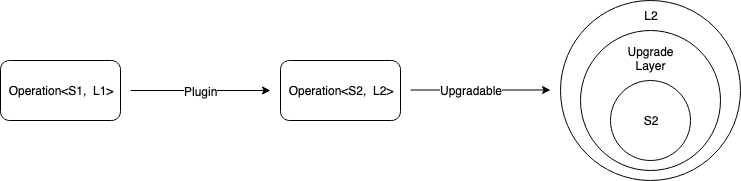

The diagram above was exported from draw.io. Its source (the exported page's mxGraphModel, read from the mxfile embedded in the PNG):
<mxGraphModel dx="1426" dy="723" grid="1" gridSize="10" guides="1" tooltips="1" connect="1" arrows="1" fold="1" page="1" pageScale="1" pageWidth="1100" pageHeight="850" math="0" shadow="0">
  <root>
    <mxCell id="0" />
    <mxCell id="1" parent="0" />
    <mxCell id="2" value="&lt;div&gt;L2&lt;/div&gt;" style="ellipse;whiteSpace=wrap;html=1;aspect=fixed;verticalAlign=top;spacingTop=1;" vertex="1" parent="1">
      <mxGeometry x="600" y="50" width="180" height="180" as="geometry" />
    </mxCell>
    <mxCell id="3" value="&lt;div&gt;Upgrade&lt;/div&gt;&lt;div&gt;Layer&lt;br&gt;&lt;/div&gt;" style="ellipse;whiteSpace=wrap;html=1;aspect=fixed;verticalAlign=top;spacingTop=7;" vertex="1" parent="1">
      <mxGeometry x="620" y="80" width="140" height="140" as="geometry" />
    </mxCell>
    <mxCell id="4" value="S2" style="ellipse;whiteSpace=wrap;html=1;aspect=fixed;" vertex="1" parent="1">
      <mxGeometry x="650" y="130" width="80" height="80" as="geometry" />
    </mxCell>
    <mxCell id="5" value="Operation&amp;lt;S1,&amp;nbsp; L1&amp;gt;" style="rounded=1;whiteSpace=wrap;html=1;" vertex="1" parent="1">
      <mxGeometry x="40" y="110" width="120" height="60" as="geometry" />
    </mxCell>
    <mxCell id="6" value="" style="endArrow=classic;html=1;spacingRight=0;targetPerimeterSpacing=0;shadow=0;comic=0;endSize=6;sourcePerimeterSpacing=0;startFill=1;" edge="1" parent="1">
      <mxGeometry width="50" height="50" relative="1" as="geometry">
        <mxPoint x="170" y="140" as="sourcePoint" />
        <mxPoint x="310" y="140" as="targetPoint" />
      </mxGeometry>
    </mxCell>
    <mxCell id="7" value="Plugin" style="text;html=1;align=center;verticalAlign=middle;resizable=0;points=[];labelBackgroundColor=#ffffff;" vertex="1" connectable="0" parent="6">
      <mxGeometry x="-0.15" y="-2" relative="1" as="geometry">
        <mxPoint x="10" y="-2" as="offset" />
      </mxGeometry>
    </mxCell>
    <mxCell id="8" value="Operation&amp;lt;S2,&amp;nbsp; L2&amp;gt;" style="rounded=1;whiteSpace=wrap;html=1;" vertex="1" parent="1">
      <mxGeometry x="320" y="110" width="120" height="60" as="geometry" />
    </mxCell>
    <mxCell id="9" value="" style="endArrow=classic;html=1;spacingRight=0;targetPerimeterSpacing=0;shadow=0;comic=0;endSize=6;sourcePerimeterSpacing=0;startFill=1;" edge="1" parent="1">
      <mxGeometry width="50" height="50" relative="1" as="geometry">
        <mxPoint x="450" y="139.5" as="sourcePoint" />
        <mxPoint x="590" y="139.5" as="targetPoint" />
      </mxGeometry>
    </mxCell>
    <mxCell id="10" value="&lt;div&gt;Upgradable&lt;/div&gt;" style="text;html=1;align=center;verticalAlign=middle;resizable=0;points=[];labelBackgroundColor=#ffffff;" vertex="1" connectable="0" parent="9">
      <mxGeometry y="-1" relative="1" as="geometry">
        <mxPoint x="-10" y="-1" as="offset" />
      </mxGeometry>
    </mxCell>
  </root>
</mxGraphModel>